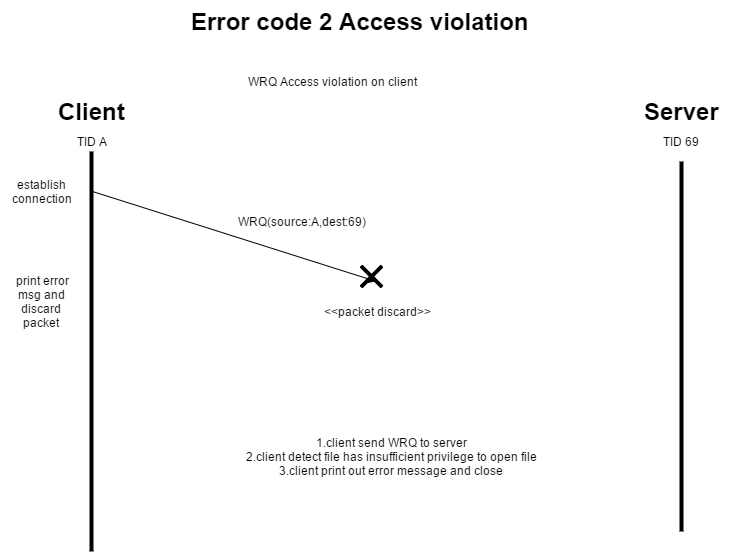

The diagram above was exported from draw.io. Its source (the exported page's mxGraphModel, read from the mxfile embedded in the PNG):
<mxGraphModel dx="798" dy="471" grid="1" gridSize="10" guides="1" tooltips="1" connect="1" arrows="1" fold="1" page="1" pageScale="1" pageWidth="826" pageHeight="1169" background="#ffffff" math="0" shadow="0">
  <root>
    <mxCell id="0" />
    <mxCell id="1" parent="0" />
    <mxCell id="2" value="" style="line;direction=south;html=1;perimeter=backbonePerimeter;points=[];outlineConnect=0;" vertex="1" parent="1">
      <mxGeometry x="80" y="210" width="30" height="400" as="geometry" />
    </mxCell>
    <mxCell id="3" value="" style="line;direction=south;html=1;perimeter=backbonePerimeter;points=[];outlineConnect=0;" vertex="1" parent="1">
      <mxGeometry x="680" y="220" width="10" height="370" as="geometry" />
    </mxCell>
    <mxCell id="4" value="Error code 2&amp;nbsp;&lt;span&gt;Access violation&lt;/span&gt;" style="text;html=1;fontSize=24;fontStyle=1;verticalAlign=middle;align=center;" vertex="1" parent="1">
      <mxGeometry x="313" y="60" width="100" height="40" as="geometry" />
    </mxCell>
    <mxCell id="5" value="Client" style="text;html=1;fontSize=24;fontStyle=1;verticalAlign=middle;align=center;" vertex="1" parent="1">
      <mxGeometry x="45" y="150" width="100" height="40" as="geometry" />
    </mxCell>
    <mxCell id="6" value="Server" style="text;html=1;fontSize=24;fontStyle=1;verticalAlign=middle;align=center;" vertex="1" parent="1">
      <mxGeometry x="635" y="150" width="100" height="40" as="geometry" />
    </mxCell>
    <mxCell id="7" value="TID A" style="text;html=1;strokeColor=none;fillColor=none;align=center;verticalAlign=middle;whiteSpace=wrap;overflow=hidden;" vertex="1" parent="1">
      <mxGeometry x="75" y="190" width="40" height="20" as="geometry" />
    </mxCell>
    <mxCell id="8" value="TID 69" style="text;html=1;strokeColor=none;fillColor=none;align=center;verticalAlign=middle;whiteSpace=wrap;overflow=hidden;" vertex="1" parent="1">
      <mxGeometry x="665" y="180" width="40" height="40" as="geometry" />
    </mxCell>
    <mxCell id="9" value="establish connection" style="text;html=1;strokeColor=none;fillColor=none;align=center;verticalAlign=middle;whiteSpace=wrap;overflow=hidden;" vertex="1" parent="1">
      <mxGeometry x="8" y="210" width="75" height="80" as="geometry" />
    </mxCell>
    <mxCell id="14" value="" style="line;direction=south;html=1;perimeter=backbonePerimeter;points=[];outlineConnect=0;rotation=-45;" vertex="1" parent="1">
      <mxGeometry x="370" y="320" width="10" height="30" as="geometry" />
    </mxCell>
    <mxCell id="15" value="" style="line;direction=south;html=1;perimeter=backbonePerimeter;points=[];outlineConnect=0;rotation=45;" vertex="1" parent="1">
      <mxGeometry x="370" y="320" width="10" height="30" as="geometry" />
    </mxCell>
    <mxCell id="19" value="&amp;lt;&amp;lt;packet discard&amp;gt;&amp;gt;" style="text;html=1;strokeColor=none;fillColor=none;align=center;verticalAlign=middle;whiteSpace=wrap;overflow=hidden;" vertex="1" parent="1">
      <mxGeometry x="288" y="360" width="185" height="20" as="geometry" />
    </mxCell>
    <mxCell id="20" value="WRQ &lt;span&gt;Access violation&lt;/span&gt;&lt;span&gt;&amp;nbsp;on client&lt;/span&gt;&lt;br&gt;" style="text;html=1;strokeColor=none;fillColor=none;align=center;verticalAlign=middle;whiteSpace=wrap;overflow=hidden;" vertex="1" parent="1">
      <mxGeometry x="200" y="130" width="270" height="20" as="geometry" />
    </mxCell>
    <mxCell id="21" value="&amp;nbsp;print error msg and discard packet" style="text;html=1;strokeColor=none;fillColor=none;align=center;verticalAlign=middle;whiteSpace=wrap;overflow=hidden;" vertex="1" parent="1">
      <mxGeometry x="5" y="305" width="80" height="110" as="geometry" />
    </mxCell>
    <mxCell id="22" value="WRQ(source:A,dest:69)" style="text;html=1;strokeColor=none;fillColor=none;align=center;verticalAlign=middle;whiteSpace=wrap;overflow=hidden;" vertex="1" parent="1">
      <mxGeometry x="200" y="270" width="210" height="20" as="geometry" />
    </mxCell>
    <mxCell id="23" value="&lt;div&gt;1.client send WRQ to server&lt;/div&gt;&lt;div&gt;2.client detect file has insufficient privilege to open file&lt;/div&gt;&lt;div&gt;3.client print out error message and close&lt;/div&gt;" style="text;html=1;strokeColor=none;fillColor=none;align=center;verticalAlign=middle;whiteSpace=wrap;overflow=hidden;" vertex="1" parent="1">
      <mxGeometry x="220" y="460" width="350" height="110" as="geometry" />
    </mxCell>
    <mxCell id="31" style="edgeStyle=orthogonalEdgeStyle;rounded=0;html=1;exitX=0;exitY=0.75;entryX=0;entryY=0.75;jettySize=auto;orthogonalLoop=1;" edge="1" parent="1">
      <mxGeometry relative="1" as="geometry">
        <mxPoint x="505" y="538" as="sourcePoint" />
        <mxPoint x="505" y="538" as="targetPoint" />
      </mxGeometry>
    </mxCell>
    <mxCell id="32" value="" style="endArrow=classic;html=1;" edge="1" parent="1" source="2">
      <mxGeometry width="50" height="50" relative="1" as="geometry">
        <mxPoint x="10" y="160" as="sourcePoint" />
        <mxPoint x="380" y="340" as="targetPoint" />
        <Array as="points">
          <mxPoint x="96" y="250" />
        </Array>
      </mxGeometry>
    </mxCell>
  </root>
</mxGraphModel>